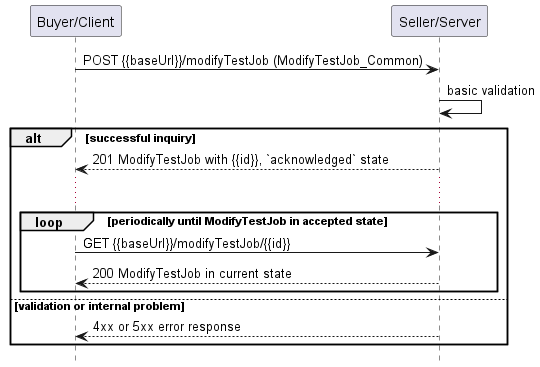

The diagram above was rendered by PlantUML. Its source (embedded in the PNG):
@startuml useCase10Polling
hide footbox

participant "Buyer/Client" as B
participant "Seller/Server" as S


B -> S : POST {{baseUrl}}/modifyTestJob (ModifyTestJob_Common)
S -> S : basic validation

alt successful inquiry
  S --> B : 201 ModifyTestJob with {{id}}, `acknowledged` state
  
  ...

  loop periodically until ModifyTestJob in accepted state
      B -> S :   GET {{baseUrl}}/modifyTestJob/{{id}}
      return 200 ModifyTestJob in current state
  end

else validation or internal problem
  S --> B : 4xx or 5xx error response
end


@enduml